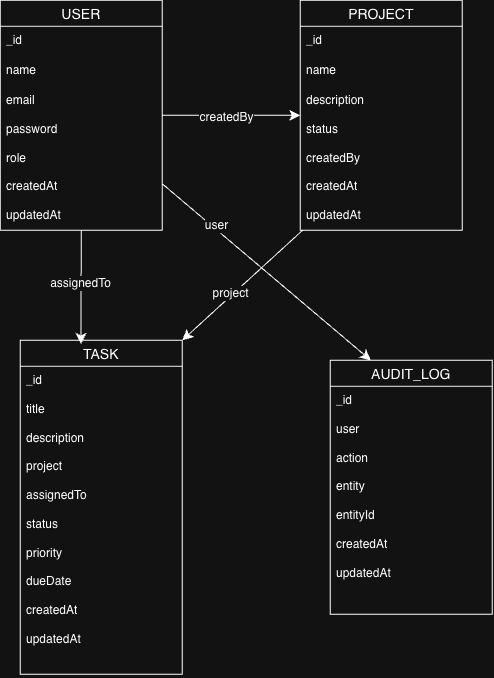

The diagram above was exported from draw.io. Its source (the exported page's mxGraphModel, read from the mxfile embedded in the PNG):
<mxGraphModel dx="879" dy="825" grid="1" gridSize="10" guides="1" tooltips="1" connect="1" arrows="1" fold="1" page="1" pageScale="1" pageWidth="827" pageHeight="1169" math="0" shadow="0">
  <root>
    <mxCell id="0" />
    <mxCell id="1" parent="0" />
    <mxCell id="mBj485cmW9QuiA3Mfi_4-37" edge="1" parent="1" source="mBj485cmW9QuiA3Mfi_4-10" style="edgeStyle=none;curved=1;rounded=0;orthogonalLoop=1;jettySize=auto;html=1;entryX=0;entryY=0.5;entryDx=0;entryDy=0;fontSize=12;startSize=8;endSize=8;" target="mBj485cmW9QuiA3Mfi_4-19">
      <mxGeometry relative="1" as="geometry" />
    </mxCell>
    <mxCell id="mBj485cmW9QuiA3Mfi_4-41" connectable="0" parent="mBj485cmW9QuiA3Mfi_4-37" style="edgeLabel;html=1;align=center;verticalAlign=middle;resizable=0;points=[];fontSize=12;" value="createdBy" vertex="1">
      <mxGeometry relative="1" x="-0.0714" y="-2" as="geometry">
        <mxPoint as="offset" />
      </mxGeometry>
    </mxCell>
    <mxCell id="mBj485cmW9QuiA3Mfi_4-39" edge="1" parent="1" source="mBj485cmW9QuiA3Mfi_4-10" style="edgeStyle=none;curved=1;rounded=0;orthogonalLoop=1;jettySize=auto;html=1;entryX=0.25;entryY=0;entryDx=0;entryDy=0;fontSize=12;startSize=8;endSize=8;" target="mBj485cmW9QuiA3Mfi_4-29">
      <mxGeometry relative="1" as="geometry" />
    </mxCell>
    <mxCell id="mBj485cmW9QuiA3Mfi_4-40" connectable="0" parent="mBj485cmW9QuiA3Mfi_4-39" style="edgeLabel;html=1;align=center;verticalAlign=middle;resizable=0;points=[];fontSize=12;" value="user" vertex="1">
      <mxGeometry relative="1" x="-0.508" y="3" as="geometry">
        <mxPoint as="offset" />
      </mxGeometry>
    </mxCell>
    <mxCell id="mBj485cmW9QuiA3Mfi_4-10" parent="1" style="swimlane;fontStyle=0;childLayout=stackLayout;horizontal=1;startSize=26;horizontalStack=0;resizeParent=1;resizeParentMax=0;resizeLast=0;collapsible=1;marginBottom=0;align=center;fontSize=14;" value="USER" vertex="1">
      <mxGeometry height="230" width="162" x="168" y="110" as="geometry" />
    </mxCell>
    <mxCell id="mBj485cmW9QuiA3Mfi_4-11" parent="mBj485cmW9QuiA3Mfi_4-10" style="text;strokeColor=none;fillColor=none;spacingLeft=4;spacingRight=4;overflow=hidden;rotatable=0;points=[[0,0.5],[1,0.5]];portConstraint=eastwest;fontSize=12;whiteSpace=wrap;html=1;" value="_id" vertex="1">
      <mxGeometry height="30" width="162" y="26" as="geometry" />
    </mxCell>
    <mxCell id="mBj485cmW9QuiA3Mfi_4-12" parent="mBj485cmW9QuiA3Mfi_4-10" style="text;strokeColor=none;fillColor=none;spacingLeft=4;spacingRight=4;overflow=hidden;rotatable=0;points=[[0,0.5],[1,0.5]];portConstraint=eastwest;fontSize=12;whiteSpace=wrap;html=1;" value="name" vertex="1">
      <mxGeometry height="30" width="162" y="56" as="geometry" />
    </mxCell>
    <mxCell id="mBj485cmW9QuiA3Mfi_4-13" parent="mBj485cmW9QuiA3Mfi_4-10" style="text;strokeColor=none;fillColor=none;spacingLeft=4;spacingRight=4;overflow=hidden;rotatable=0;points=[[0,0.5],[1,0.5]];portConstraint=eastwest;fontSize=12;whiteSpace=wrap;html=1;" value="email&lt;div&gt;&lt;br&gt;&lt;/div&gt;&lt;div&gt;password&lt;/div&gt;&lt;div&gt;&lt;br&gt;&lt;/div&gt;&lt;div&gt;role&lt;/div&gt;&lt;div&gt;&lt;br&gt;&lt;/div&gt;&lt;div&gt;createdAt&lt;/div&gt;&lt;div&gt;&lt;br&gt;&lt;/div&gt;&lt;div&gt;updatedAt&lt;/div&gt;&lt;div&gt;&lt;br&gt;&lt;/div&gt;" vertex="1">
      <mxGeometry height="144" width="162" y="86" as="geometry" />
    </mxCell>
    <mxCell id="mBj485cmW9QuiA3Mfi_4-19" parent="1" style="swimlane;fontStyle=0;childLayout=stackLayout;horizontal=1;startSize=26;horizontalStack=0;resizeParent=1;resizeParentMax=0;resizeLast=0;collapsible=1;marginBottom=0;align=center;fontSize=14;" value="PROJECT" vertex="1">
      <mxGeometry height="230" width="162" x="468" y="110" as="geometry" />
    </mxCell>
    <mxCell id="mBj485cmW9QuiA3Mfi_4-20" parent="mBj485cmW9QuiA3Mfi_4-19" style="text;strokeColor=none;fillColor=none;spacingLeft=4;spacingRight=4;overflow=hidden;rotatable=0;points=[[0,0.5],[1,0.5]];portConstraint=eastwest;fontSize=12;whiteSpace=wrap;html=1;" value="_id" vertex="1">
      <mxGeometry height="30" width="162" y="26" as="geometry" />
    </mxCell>
    <mxCell id="mBj485cmW9QuiA3Mfi_4-21" parent="mBj485cmW9QuiA3Mfi_4-19" style="text;strokeColor=none;fillColor=none;spacingLeft=4;spacingRight=4;overflow=hidden;rotatable=0;points=[[0,0.5],[1,0.5]];portConstraint=eastwest;fontSize=12;whiteSpace=wrap;html=1;" value="name" vertex="1">
      <mxGeometry height="30" width="162" y="56" as="geometry" />
    </mxCell>
    <mxCell id="mBj485cmW9QuiA3Mfi_4-22" parent="mBj485cmW9QuiA3Mfi_4-19" style="text;strokeColor=none;fillColor=none;spacingLeft=4;spacingRight=4;overflow=hidden;rotatable=0;points=[[0,0.5],[1,0.5]];portConstraint=eastwest;fontSize=12;whiteSpace=wrap;html=1;" value="description&lt;div&gt;&lt;br&gt;&lt;/div&gt;&lt;div&gt;status&lt;/div&gt;&lt;div&gt;&lt;br&gt;&lt;/div&gt;&lt;div&gt;createdBy&lt;/div&gt;&lt;div&gt;&lt;br&gt;&lt;/div&gt;&lt;div&gt;createdAt&lt;/div&gt;&lt;div&gt;&lt;br&gt;&lt;/div&gt;&lt;div&gt;updatedAt&lt;/div&gt;&lt;div&gt;&lt;br&gt;&lt;/div&gt;" vertex="1">
      <mxGeometry height="144" width="162" y="86" as="geometry" />
    </mxCell>
    <mxCell id="mBj485cmW9QuiA3Mfi_4-24" parent="1" style="swimlane;fontStyle=0;childLayout=stackLayout;horizontal=1;startSize=26;horizontalStack=0;resizeParent=1;resizeParentMax=0;resizeLast=0;collapsible=1;marginBottom=0;align=center;fontSize=14;" value="TASK" vertex="1">
      <mxGeometry height="334" width="162" x="188" y="450" as="geometry" />
    </mxCell>
    <mxCell id="mBj485cmW9QuiA3Mfi_4-25" parent="mBj485cmW9QuiA3Mfi_4-24" style="text;strokeColor=none;fillColor=none;spacingLeft=4;spacingRight=4;overflow=hidden;rotatable=0;points=[[0,0.5],[1,0.5]];portConstraint=eastwest;fontSize=12;whiteSpace=wrap;html=1;" value="_id&lt;div&gt;&lt;br&gt;&lt;/div&gt;&lt;div&gt;title&lt;/div&gt;&lt;div&gt;&lt;br&gt;&lt;/div&gt;&lt;div&gt;description&lt;div&gt;&lt;br&gt;&lt;/div&gt;&lt;div&gt;project&lt;/div&gt;&lt;div&gt;&lt;br&gt;&lt;/div&gt;&lt;div&gt;assignedTo&lt;/div&gt;&lt;div&gt;&lt;br&gt;&lt;/div&gt;&lt;div&gt;status&lt;/div&gt;&lt;div&gt;&lt;br&gt;&lt;/div&gt;&lt;div&gt;priority&lt;/div&gt;&lt;div&gt;&lt;br&gt;&lt;/div&gt;&lt;div&gt;dueDate&lt;/div&gt;&lt;div&gt;&lt;br&gt;&lt;/div&gt;&lt;div&gt;createdAt&lt;/div&gt;&lt;div&gt;&lt;br&gt;&lt;/div&gt;&lt;div&gt;updatedAt&lt;/div&gt;&lt;div&gt;&lt;br&gt;&lt;/div&gt;&lt;/div&gt;" vertex="1">
      <mxGeometry height="304" width="162" y="26" as="geometry" />
    </mxCell>
    <mxCell id="mBj485cmW9QuiA3Mfi_4-27" parent="mBj485cmW9QuiA3Mfi_4-24" style="text;strokeColor=none;fillColor=none;spacingLeft=4;spacingRight=4;overflow=hidden;rotatable=0;points=[[0,0.5],[1,0.5]];portConstraint=eastwest;fontSize=12;whiteSpace=wrap;html=1;" value="&lt;div&gt;&lt;br&gt;&lt;/div&gt;" vertex="1">
      <mxGeometry height="4" width="162" y="330" as="geometry" />
    </mxCell>
    <mxCell id="mBj485cmW9QuiA3Mfi_4-29" parent="1" style="swimlane;fontStyle=0;childLayout=stackLayout;horizontal=1;startSize=26;horizontalStack=0;resizeParent=1;resizeParentMax=0;resizeLast=0;collapsible=1;marginBottom=0;align=center;fontSize=14;" value="AUDIT_LOG" vertex="1">
      <mxGeometry height="254" width="162" x="498" y="470" as="geometry" />
    </mxCell>
    <mxCell id="mBj485cmW9QuiA3Mfi_4-30" parent="mBj485cmW9QuiA3Mfi_4-29" style="text;strokeColor=none;fillColor=none;spacingLeft=4;spacingRight=4;overflow=hidden;rotatable=0;points=[[0,0.5],[1,0.5]];portConstraint=eastwest;fontSize=12;whiteSpace=wrap;html=1;" value="_id&lt;div&gt;&lt;br&gt;&lt;/div&gt;&lt;div&gt;user&lt;/div&gt;&lt;div&gt;&lt;br&gt;&lt;/div&gt;&lt;div&gt;action&lt;div&gt;&lt;br&gt;&lt;/div&gt;&lt;div&gt;entity&lt;/div&gt;&lt;div&gt;&lt;br&gt;&lt;/div&gt;&lt;div&gt;entityId&lt;/div&gt;&lt;div&gt;&lt;br&gt;&lt;/div&gt;&lt;div&gt;createdAt&lt;/div&gt;&lt;div&gt;&lt;br&gt;&lt;/div&gt;&lt;div&gt;updatedAt&lt;/div&gt;&lt;div&gt;&lt;br&gt;&lt;/div&gt;&lt;/div&gt;" vertex="1">
      <mxGeometry height="224" width="162" y="26" as="geometry" />
    </mxCell>
    <mxCell id="mBj485cmW9QuiA3Mfi_4-31" parent="mBj485cmW9QuiA3Mfi_4-29" style="text;strokeColor=none;fillColor=none;spacingLeft=4;spacingRight=4;overflow=hidden;rotatable=0;points=[[0,0.5],[1,0.5]];portConstraint=eastwest;fontSize=12;whiteSpace=wrap;html=1;" value="&lt;div&gt;&lt;br&gt;&lt;/div&gt;" vertex="1">
      <mxGeometry height="4" width="162" y="250" as="geometry" />
    </mxCell>
    <mxCell id="mBj485cmW9QuiA3Mfi_4-36" edge="1" parent="1" source="mBj485cmW9QuiA3Mfi_4-10" style="edgeStyle=none;curved=1;rounded=0;orthogonalLoop=1;jettySize=auto;html=1;entryX=0.375;entryY=0.011;entryDx=0;entryDy=0;entryPerimeter=0;fontSize=12;startSize=8;endSize=8;" target="mBj485cmW9QuiA3Mfi_4-24">
      <mxGeometry relative="1" as="geometry" />
    </mxCell>
    <mxCell id="mBj485cmW9QuiA3Mfi_4-42" connectable="0" parent="mBj485cmW9QuiA3Mfi_4-36" style="edgeLabel;html=1;align=center;verticalAlign=middle;resizable=0;points=[];fontSize=12;" value="assignedTo" vertex="1">
      <mxGeometry relative="1" x="-0.0763" y="-1" as="geometry">
        <mxPoint as="offset" />
      </mxGeometry>
    </mxCell>
    <mxCell id="mBj485cmW9QuiA3Mfi_4-38" edge="1" parent="1" source="mBj485cmW9QuiA3Mfi_4-22" style="edgeStyle=none;curved=1;rounded=0;orthogonalLoop=1;jettySize=auto;html=1;entryX=1;entryY=0;entryDx=0;entryDy=0;fontSize=12;startSize=8;endSize=8;" target="mBj485cmW9QuiA3Mfi_4-24">
      <mxGeometry relative="1" as="geometry" />
    </mxCell>
    <mxCell id="mBj485cmW9QuiA3Mfi_4-43" connectable="0" parent="mBj485cmW9QuiA3Mfi_4-38" style="edgeLabel;html=1;align=center;verticalAlign=middle;resizable=0;points=[];fontSize=12;" value="project" vertex="1">
      <mxGeometry relative="1" x="0.1676" y="-2" as="geometry">
        <mxPoint x="-1" as="offset" />
      </mxGeometry>
    </mxCell>
  </root>
</mxGraphModel>